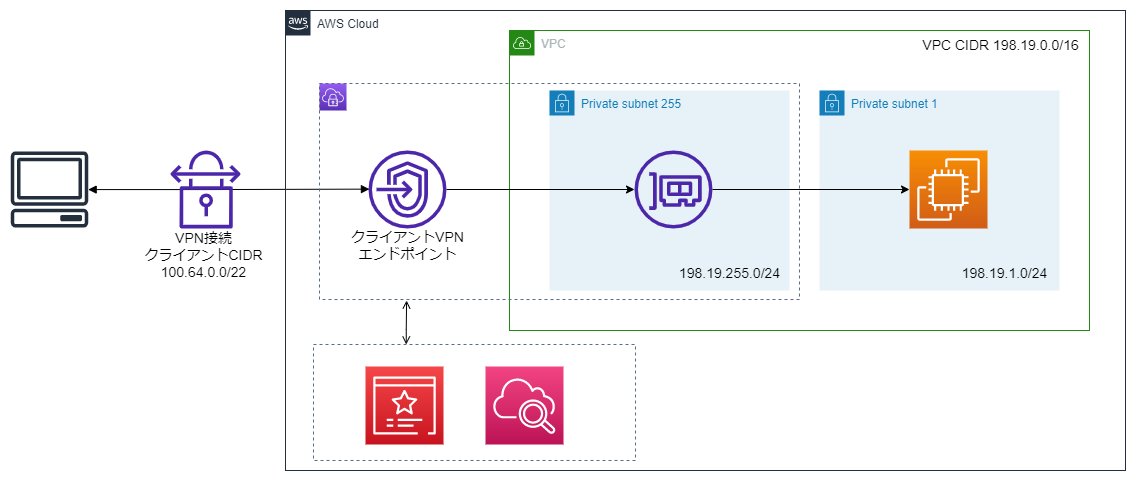

The diagram above was exported from draw.io. Its source (the exported page's mxGraphModel, read from the mxfile embedded in the PNG):
<mxGraphModel dx="1569" dy="834" grid="1" gridSize="10" guides="1" tooltips="1" connect="1" arrows="1" fold="1" page="1" pageScale="1" pageWidth="1169" pageHeight="827" math="0" shadow="0">
  <root>
    <mxCell id="0" />
    <mxCell id="BKJPOqoAe54elJ5IDagc-13" value="VPC" style="" parent="0" />
    <mxCell id="BKJPOqoAe54elJ5IDagc-14" value="VPC" style="points=[[0,0],[0.25,0],[0.5,0],[0.75,0],[1,0],[1,0.25],[1,0.5],[1,0.75],[1,1],[0.75,1],[0.5,1],[0.25,1],[0,1],[0,0.75],[0,0.5],[0,0.25]];outlineConnect=0;gradientColor=none;html=1;whiteSpace=wrap;fontSize=12;fontStyle=0;container=1;pointerEvents=0;collapsible=0;recursiveResize=0;shape=mxgraph.aws4.group;grIcon=mxgraph.aws4.group_vpc;strokeColor=#248814;fillColor=none;verticalAlign=top;align=left;spacingLeft=30;fontColor=#AAB7B8;dashed=0;" parent="BKJPOqoAe54elJ5IDagc-13" vertex="1">
      <mxGeometry x="519" y="180" width="580" height="300" as="geometry" />
    </mxCell>
    <mxCell id="GLMytWl86ej15VKFRC8d-2" value="Private subnet 255" style="points=[[0,0],[0.25,0],[0.5,0],[0.75,0],[1,0],[1,0.25],[1,0.5],[1,0.75],[1,1],[0.75,1],[0.5,1],[0.25,1],[0,1],[0,0.75],[0,0.5],[0,0.25]];outlineConnect=0;gradientColor=none;html=1;whiteSpace=wrap;fontSize=12;fontStyle=0;container=1;pointerEvents=0;collapsible=0;recursiveResize=0;shape=mxgraph.aws4.group;grIcon=mxgraph.aws4.group_security_group;grStroke=0;strokeColor=#147EBA;fillColor=#E6F2F8;verticalAlign=top;align=left;spacingLeft=30;fontColor=#147EBA;dashed=0;" parent="BKJPOqoAe54elJ5IDagc-14" vertex="1">
      <mxGeometry x="40" y="60" width="240" height="200" as="geometry" />
    </mxCell>
    <mxCell id="GLMytWl86ej15VKFRC8d-3" value="Private subnet 1" style="points=[[0,0],[0.25,0],[0.5,0],[0.75,0],[1,0],[1,0.25],[1,0.5],[1,0.75],[1,1],[0.75,1],[0.5,1],[0.25,1],[0,1],[0,0.75],[0,0.5],[0,0.25]];outlineConnect=0;gradientColor=none;html=1;whiteSpace=wrap;fontSize=12;fontStyle=0;container=1;pointerEvents=0;collapsible=0;recursiveResize=0;shape=mxgraph.aws4.group;grIcon=mxgraph.aws4.group_security_group;grStroke=0;strokeColor=#147EBA;fillColor=#E6F2F8;verticalAlign=top;align=left;spacingLeft=30;fontColor=#147EBA;dashed=0;" parent="BKJPOqoAe54elJ5IDagc-14" vertex="1">
      <mxGeometry x="310" y="60" width="240" height="200" as="geometry" />
    </mxCell>
    <mxCell id="GLMytWl86ej15VKFRC8d-17" style="edgeStyle=orthogonalEdgeStyle;rounded=0;orthogonalLoop=1;jettySize=auto;html=1;entryX=0;entryY=0.5;entryDx=0;entryDy=0;entryPerimeter=0;" parent="BKJPOqoAe54elJ5IDagc-13" source="GLMytWl86ej15VKFRC8d-8" target="GLMytWl86ej15VKFRC8d-9" edge="1">
      <mxGeometry relative="1" as="geometry" />
    </mxCell>
    <mxCell id="GLMytWl86ej15VKFRC8d-8" value="" style="sketch=0;outlineConnect=0;fontColor=#232F3E;gradientColor=none;fillColor=#4D27AA;strokeColor=none;dashed=0;verticalLabelPosition=bottom;verticalAlign=top;align=center;html=1;fontSize=12;fontStyle=0;aspect=fixed;pointerEvents=1;shape=mxgraph.aws4.elastic_network_interface;" parent="BKJPOqoAe54elJ5IDagc-13" vertex="1">
      <mxGeometry x="644" y="300" width="78" height="78" as="geometry" />
    </mxCell>
    <mxCell id="GLMytWl86ej15VKFRC8d-9" value="" style="sketch=0;points=[[0,0,0],[0.25,0,0],[0.5,0,0],[0.75,0,0],[1,0,0],[0,1,0],[0.25,1,0],[0.5,1,0],[0.75,1,0],[1,1,0],[0,0.25,0],[0,0.5,0],[0,0.75,0],[1,0.25,0],[1,0.5,0],[1,0.75,0]];outlineConnect=0;fontColor=#232F3E;gradientColor=#F78E04;gradientDirection=north;fillColor=#D05C17;strokeColor=#ffffff;dashed=0;verticalLabelPosition=bottom;verticalAlign=top;align=center;html=1;fontSize=12;fontStyle=0;aspect=fixed;shape=mxgraph.aws4.resourceIcon;resIcon=mxgraph.aws4.ec2;" parent="BKJPOqoAe54elJ5IDagc-13" vertex="1">
      <mxGeometry x="919" y="300" width="78" height="78" as="geometry" />
    </mxCell>
    <mxCell id="GLMytWl86ej15VKFRC8d-26" style="edgeStyle=orthogonalEdgeStyle;rounded=0;orthogonalLoop=1;jettySize=auto;html=1;" parent="BKJPOqoAe54elJ5IDagc-13" source="GLMytWl86ej15VKFRC8d-23" target="GLMytWl86ej15VKFRC8d-8" edge="1">
      <mxGeometry relative="1" as="geometry" />
    </mxCell>
    <mxCell id="GLMytWl86ej15VKFRC8d-23" value="" style="sketch=0;outlineConnect=0;fontColor=#232F3E;gradientColor=none;fillColor=#4D27AA;strokeColor=none;dashed=0;verticalLabelPosition=bottom;verticalAlign=top;align=center;html=1;fontSize=12;fontStyle=0;aspect=fixed;pointerEvents=1;shape=mxgraph.aws4.endpoints;" parent="BKJPOqoAe54elJ5IDagc-13" vertex="1">
      <mxGeometry x="378" y="300" width="78" height="78" as="geometry" />
    </mxCell>
    <mxCell id="XsVgI1YulvwmGwHysld9-1" value="" style="edgeStyle=orthogonalEdgeStyle;html=1;endArrow=block;elbow=vertical;startArrow=block;startFill=1;endFill=1;strokeColor=#000000;rounded=0;entryX=0.104;entryY=0.489;entryDx=0;entryDy=0;entryPerimeter=0;" parent="BKJPOqoAe54elJ5IDagc-13" source="GLMytWl86ej15VKFRC8d-12" target="GLMytWl86ej15VKFRC8d-29" edge="1">
      <mxGeometry width="100" relative="1" as="geometry">
        <mxPoint x="146.66476163925245" y="339" as="sourcePoint" />
        <mxPoint x="351" y="338.64" as="targetPoint" />
      </mxGeometry>
    </mxCell>
    <mxCell id="mJ9TQxtGURvv3viGVcx_-4" value="&lt;font style=&quot;font-size: 14px;&quot;&gt;198.19.1.0/24&lt;/font&gt;" style="text;html=1;align=center;verticalAlign=middle;resizable=0;points=[];autosize=1;strokeColor=none;fillColor=none;" parent="BKJPOqoAe54elJ5IDagc-13" vertex="1">
      <mxGeometry x="959" y="408" width="110" height="30" as="geometry" />
    </mxCell>
    <mxCell id="mJ9TQxtGURvv3viGVcx_-5" value="&lt;font style=&quot;font-size: 14px;&quot;&gt;198.19.255.0/24&lt;/font&gt;" style="text;html=1;align=center;verticalAlign=middle;resizable=0;points=[];autosize=1;strokeColor=none;fillColor=none;" parent="BKJPOqoAe54elJ5IDagc-13" vertex="1">
      <mxGeometry x="679" y="408" width="120" height="30" as="geometry" />
    </mxCell>
    <mxCell id="mJ9TQxtGURvv3viGVcx_-7" value="&lt;font style=&quot;font-size: 14px;&quot;&gt;クライアントVPN&lt;br&gt;エンドポイント&lt;/font&gt;" style="text;html=1;align=center;verticalAlign=middle;resizable=0;points=[];autosize=1;strokeColor=none;fillColor=none;" parent="BKJPOqoAe54elJ5IDagc-13" vertex="1">
      <mxGeometry x="347" y="370" width="140" height="50" as="geometry" />
    </mxCell>
    <mxCell id="mJ9TQxtGURvv3viGVcx_-8" value="" style="group" parent="BKJPOqoAe54elJ5IDagc-13" vertex="1" connectable="0">
      <mxGeometry x="329" y="233" width="480" height="216" as="geometry" />
    </mxCell>
    <mxCell id="GLMytWl86ej15VKFRC8d-27" value="" style="sketch=0;points=[[0,0,0],[0.25,0,0],[0.5,0,0],[0.75,0,0],[1,0,0],[0,1,0],[0.25,1,0],[0.5,1,0],[0.75,1,0],[1,1,0],[0,0.25,0],[0,0.5,0],[0,0.75,0],[1,0.25,0],[1,0.5,0],[1,0.75,0]];outlineConnect=0;fontColor=#232F3E;gradientColor=#945DF2;gradientDirection=north;fillColor=#5A30B5;strokeColor=#ffffff;dashed=0;verticalLabelPosition=bottom;verticalAlign=top;align=center;html=1;fontSize=12;fontStyle=0;aspect=fixed;shape=mxgraph.aws4.resourceIcon;resIcon=mxgraph.aws4.client_vpn;" parent="mJ9TQxtGURvv3viGVcx_-8" vertex="1">
      <mxGeometry width="27" height="27" as="geometry" />
    </mxCell>
    <mxCell id="GLMytWl86ej15VKFRC8d-29" value="" style="fillColor=none;strokeColor=#5A6C86;dashed=1;verticalAlign=top;fontStyle=0;fontColor=#5A6C86;whiteSpace=wrap;html=1;align=left;" parent="mJ9TQxtGURvv3viGVcx_-8" vertex="1">
      <mxGeometry width="480" height="216" as="geometry" />
    </mxCell>
    <mxCell id="mJ9TQxtGURvv3viGVcx_-10" value="&lt;font style=&quot;font-size: 14px;&quot;&gt;VPN接続&lt;br&gt;クライアントCIDR&lt;br&gt;100.64.0.0/22&lt;/font&gt;" style="text;html=1;align=center;verticalAlign=middle;resizable=0;points=[];autosize=1;strokeColor=none;fillColor=none;" parent="BKJPOqoAe54elJ5IDagc-13" vertex="1">
      <mxGeometry x="143" y="375" width="140" height="60" as="geometry" />
    </mxCell>
    <mxCell id="1" value="AWS" style="" parent="0" />
    <mxCell id="BKJPOqoAe54elJ5IDagc-1" value="AWS Cloud" style="points=[[0,0],[0.25,0],[0.5,0],[0.75,0],[1,0],[1,0.25],[1,0.5],[1,0.75],[1,1],[0.75,1],[0.5,1],[0.25,1],[0,1],[0,0.75],[0,0.5],[0,0.25]];outlineConnect=0;gradientColor=none;html=1;whiteSpace=wrap;fontSize=12;fontStyle=0;container=1;pointerEvents=0;collapsible=0;recursiveResize=0;shape=mxgraph.aws4.group;grIcon=mxgraph.aws4.group_aws_cloud_alt;strokeColor=#232F3E;fillColor=none;verticalAlign=top;align=left;spacingLeft=30;fontColor=#232F3E;dashed=0;" parent="1" vertex="1">
      <mxGeometry x="295" y="160" width="840" height="460" as="geometry" />
    </mxCell>
    <mxCell id="GLMytWl86ej15VKFRC8d-32" value="" style="fillColor=none;strokeColor=#5A6C86;dashed=1;verticalAlign=top;fontStyle=0;fontColor=#5A6C86;whiteSpace=wrap;html=1;" parent="BKJPOqoAe54elJ5IDagc-1" vertex="1">
      <mxGeometry x="28" y="334" width="322" height="116" as="geometry" />
    </mxCell>
    <mxCell id="GLMytWl86ej15VKFRC8d-21" value="" style="sketch=0;points=[[0,0,0],[0.25,0,0],[0.5,0,0],[0.75,0,0],[1,0,0],[0,1,0],[0.25,1,0],[0.5,1,0],[0.75,1,0],[1,1,0],[0,0.25,0],[0,0.5,0],[0,0.75,0],[1,0.25,0],[1,0.5,0],[1,0.75,0]];outlineConnect=0;fontColor=#232F3E;gradientColor=#F54749;gradientDirection=north;fillColor=#C7131F;strokeColor=#ffffff;dashed=0;verticalLabelPosition=bottom;verticalAlign=top;align=center;html=1;fontSize=12;fontStyle=0;aspect=fixed;shape=mxgraph.aws4.resourceIcon;resIcon=mxgraph.aws4.certificate_manager_3;" parent="BKJPOqoAe54elJ5IDagc-1" vertex="1">
      <mxGeometry x="80" y="356" width="78" height="78" as="geometry" />
    </mxCell>
    <mxCell id="GLMytWl86ej15VKFRC8d-22" value="" style="sketch=0;points=[[0,0,0],[0.25,0,0],[0.5,0,0],[0.75,0,0],[1,0,0],[0,1,0],[0.25,1,0],[0.5,1,0],[0.75,1,0],[1,1,0],[0,0.25,0],[0,0.5,0],[0,0.75,0],[1,0.25,0],[1,0.5,0],[1,0.75,0]];points=[[0,0,0],[0.25,0,0],[0.5,0,0],[0.75,0,0],[1,0,0],[0,1,0],[0.25,1,0],[0.5,1,0],[0.75,1,0],[1,1,0],[0,0.25,0],[0,0.5,0],[0,0.75,0],[1,0.25,0],[1,0.5,0],[1,0.75,0]];outlineConnect=0;fontColor=#232F3E;gradientColor=#F34482;gradientDirection=north;fillColor=#BC1356;strokeColor=#ffffff;dashed=0;verticalLabelPosition=bottom;verticalAlign=top;align=center;html=1;fontSize=12;fontStyle=0;aspect=fixed;shape=mxgraph.aws4.resourceIcon;resIcon=mxgraph.aws4.cloudwatch_2;" parent="BKJPOqoAe54elJ5IDagc-1" vertex="1">
      <mxGeometry x="200" y="356" width="78" height="78" as="geometry" />
    </mxCell>
    <mxCell id="GLMytWl86ej15VKFRC8d-34" value="" style="edgeStyle=orthogonalEdgeStyle;html=1;endArrow=open;elbow=vertical;startArrow=open;startFill=0;endFill=0;strokeColor=#020203;rounded=0;exitX=0.288;exitY=0;exitDx=0;exitDy=0;exitPerimeter=0;" parent="BKJPOqoAe54elJ5IDagc-1" source="GLMytWl86ej15VKFRC8d-32" edge="1">
      <mxGeometry width="100" relative="1" as="geometry">
        <mxPoint x="90" y="320" as="sourcePoint" />
        <mxPoint x="121" y="290" as="targetPoint" />
        <Array as="points">
          <mxPoint x="121" y="319" />
          <mxPoint x="121" y="319" />
          <mxPoint x="121" y="290" />
          <mxPoint x="121" y="290" />
        </Array>
      </mxGeometry>
    </mxCell>
    <mxCell id="mJ9TQxtGURvv3viGVcx_-1" value="&lt;font style=&quot;font-size: 14px;&quot;&gt;VPC CIDR 198.19.0.0/16&lt;/font&gt;" style="text;html=1;align=center;verticalAlign=middle;resizable=0;points=[];autosize=1;strokeColor=none;fillColor=none;" parent="BKJPOqoAe54elJ5IDagc-1" vertex="1">
      <mxGeometry x="625" y="20" width="180" height="30" as="geometry" />
    </mxCell>
    <mxCell id="GLMytWl86ej15VKFRC8d-11" value="Other" style="" parent="0" />
    <mxCell id="GLMytWl86ej15VKFRC8d-12" value="" style="sketch=0;outlineConnect=0;fontColor=#232F3E;gradientColor=none;fillColor=#232F3D;strokeColor=none;dashed=0;verticalLabelPosition=bottom;verticalAlign=top;align=center;html=1;fontSize=12;fontStyle=0;aspect=fixed;pointerEvents=1;shape=mxgraph.aws4.client;" parent="GLMytWl86ej15VKFRC8d-11" vertex="1">
      <mxGeometry x="20" y="301" width="78" height="76" as="geometry" />
    </mxCell>
    <mxCell id="mJ9TQxtGURvv3viGVcx_-9" value="" style="sketch=0;outlineConnect=0;fontColor=#232F3E;gradientColor=none;fillColor=#4D27AA;strokeColor=none;dashed=0;verticalLabelPosition=bottom;verticalAlign=top;align=center;html=1;fontSize=12;fontStyle=0;aspect=fixed;pointerEvents=1;shape=mxgraph.aws4.vpn_connection;" parent="GLMytWl86ej15VKFRC8d-11" vertex="1">
      <mxGeometry x="180" y="300" width="70" height="78" as="geometry" />
    </mxCell>
  </root>
</mxGraphModel>